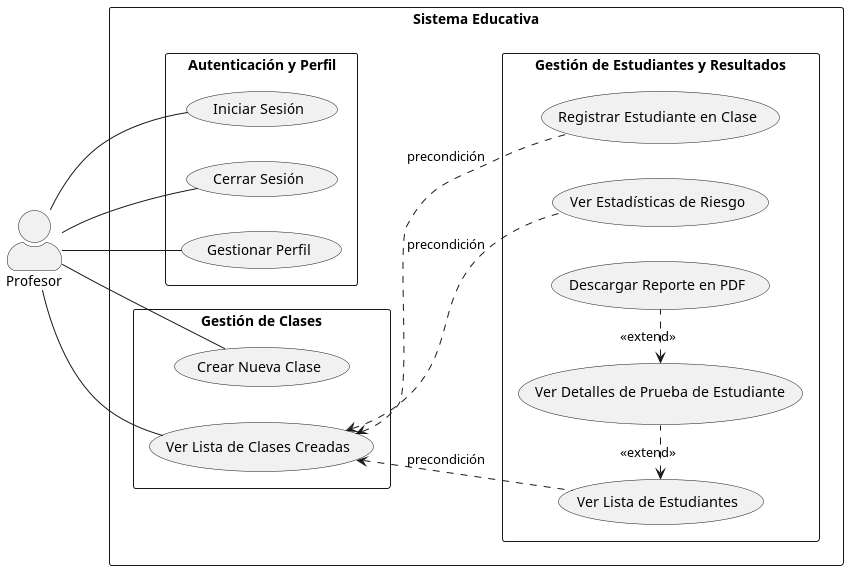

The diagram above was rendered by PlantUML. Its source (embedded in the PNG):
@startuml
' Diagrama de Casos de Uso para el Actor: Profesor (Versión Mejorada)

' --- Configuración de Estilo ---
skinparam packageStyle rectangle
skinparam actorStyle awesome
left to right direction

' --- Definición del Actor ---
actor "Profesor" as teacher

' --- Contenedor Principal del Sistema ---
rectangle "Sistema Educativa" {

  ' --- Paquete de Autenticación y Perfil ---
  package "Autenticación y Perfil" {
    usecase "Iniciar Sesión" as UC_Login
    usecase "Cerrar Sesión" as UC_Logout
    usecase "Gestionar Perfil" as UC_ManageProfile
  }

  ' --- Paquete de Gestión de Clases ---
  package "Gestión de Clases" {
    usecase "Crear Nueva Clase" as UC_CreateClass
    usecase "Ver Lista de Clases Creadas" as UC_ViewClasses
  }

  ' --- Paquete de Gestión de Estudiantes y Pruebas ---
  package "Gestión de Estudiantes y Resultados" {
    usecase "Ver Lista de Estudiantes" as UC_ViewStudents
    usecase "Ver Estadísticas de Riesgo" as UC_ViewStats
    usecase "Registrar Estudiante en Clase" as UC_RegisterStudent
    usecase "Ver Detalles de Prueba de Estudiante" as UC_ViewTestDetails
    usecase "Descargar Reporte en PDF" as UC_DownloadReport
  }
}

' --- Relaciones del Actor ---
teacher -- UC_Login
teacher -- UC_Logout
teacher -- UC_ManageProfile
teacher -- UC_CreateClass
teacher -- UC_ViewClasses


' --- Relaciones entre Casos de Uso ---

' Para gestionar los estudiantes, primero se debe acceder a la lista de clases.
UC_ViewClasses <.. UC_ViewStudents : "precondición"
UC_ViewClasses <.. UC_ViewStats : "precondición"
UC_ViewClasses <.. UC_RegisterStudent : "precondición"


' Para ver los detalles, se extiende la funcionalidad de ver la lista de estudiantes.
UC_ViewStudents <. UC_ViewTestDetails : <<extend>>

' Para descargar el reporte, se debe estar viendo los detalles de la prueba.
UC_ViewTestDetails <. UC_DownloadReport : <<extend>>

@enduml